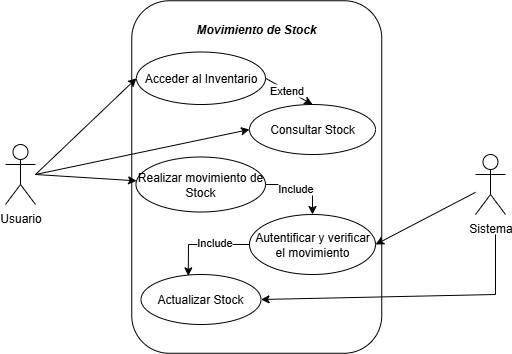

The diagram above was exported from draw.io. Its source (the exported page's mxGraphModel, read from the mxfile embedded in the PNG):
<mxGraphModel dx="1026" dy="561" grid="1" gridSize="10" guides="1" tooltips="1" connect="1" arrows="1" fold="1" page="1" pageScale="1" pageWidth="827" pageHeight="1169" math="0" shadow="0">
  <root>
    <mxCell id="0" />
    <mxCell id="1" parent="0" />
    <mxCell id="lp8M1QK4Nad2w-IisLnS-1" value="" style="rounded=1;whiteSpace=wrap;html=1;rotation=90;" vertex="1" parent="1">
      <mxGeometry x="245" y="257.5" width="352.5" height="250" as="geometry" />
    </mxCell>
    <mxCell id="lp8M1QK4Nad2w-IisLnS-2" value="Usuario" style="shape=umlActor;verticalLabelPosition=bottom;verticalAlign=top;html=1;outlineConnect=0;" vertex="1" parent="1">
      <mxGeometry x="170" y="350" width="30" height="60" as="geometry" />
    </mxCell>
    <mxCell id="lp8M1QK4Nad2w-IisLnS-3" value="Sistema" style="shape=umlActor;verticalLabelPosition=bottom;verticalAlign=top;html=1;outlineConnect=0;" vertex="1" parent="1">
      <mxGeometry x="640" y="360" width="30" height="60" as="geometry" />
    </mxCell>
    <mxCell id="lp8M1QK4Nad2w-IisLnS-4" value="Acceder al Inventario" style="ellipse;whiteSpace=wrap;html=1;" vertex="1" parent="1">
      <mxGeometry x="301" y="257.5" width="129" height="52.5" as="geometry" />
    </mxCell>
    <mxCell id="lp8M1QK4Nad2w-IisLnS-5" value="Consultar Stock" style="ellipse;whiteSpace=wrap;html=1;" vertex="1" parent="1">
      <mxGeometry x="414" y="310" width="126" height="50" as="geometry" />
    </mxCell>
    <mxCell id="lp8M1QK4Nad2w-IisLnS-6" value="Realizar movimiento de Stock" style="ellipse;whiteSpace=wrap;html=1;" vertex="1" parent="1">
      <mxGeometry x="300.5" y="362.5" width="129.5" height="55" as="geometry" />
    </mxCell>
    <mxCell id="lp8M1QK4Nad2w-IisLnS-7" value="Autentificar y verificar el movimiento&lt;span style=&quot;color: rgba(0, 0, 0, 0); font-family: monospace; font-size: 0px; text-align: start; text-wrap-mode: nowrap;&quot;&gt;%3CmxGraphModel%3E%3Croot%3E%3CmxCell%20id%3D%220%22%2F%3E%3CmxCell%20id%3D%221%22%20parent%3D%220%22%2F%3E%3CmxCell%20id%3D%222%22%20value%3D%22Consultar%20Stock%22%20style%3D%22ellipse%3BwhiteSpace%3Dwrap%3Bhtml%3D1%3B%22%20vertex%3D%221%22%20parent%3D%221%22%3E%3CmxGeometry%20x%3D%22450%22%20y%3D%22330%22%20width%3D%2290%22%20height%3D%2240%22%20as%3D%22geometry%22%2F%3E%3C%2FmxCell%3E%3C%2Froot%3E%3C%2FmxGraphModel%3E&lt;/span&gt;" style="ellipse;whiteSpace=wrap;html=1;" vertex="1" parent="1">
      <mxGeometry x="414" y="420" width="126" height="60" as="geometry" />
    </mxCell>
    <mxCell id="lp8M1QK4Nad2w-IisLnS-8" value="Actualizar Stock" style="ellipse;whiteSpace=wrap;html=1;" vertex="1" parent="1">
      <mxGeometry x="305.5" y="480" width="120" height="50" as="geometry" />
    </mxCell>
    <mxCell id="lp8M1QK4Nad2w-IisLnS-10" value="&lt;b&gt;&lt;i&gt;Movimiento de Stock&lt;/i&gt;&lt;/b&gt;" style="text;html=1;align=center;verticalAlign=middle;whiteSpace=wrap;rounded=0;" vertex="1" parent="1">
      <mxGeometry x="347.19" y="220" width="148.12" height="30" as="geometry" />
    </mxCell>
    <mxCell id="lp8M1QK4Nad2w-IisLnS-11" value="" style="endArrow=classic;html=1;rounded=0;entryX=0;entryY=0.5;entryDx=0;entryDy=0;" edge="1" parent="1" target="lp8M1QK4Nad2w-IisLnS-4">
      <mxGeometry width="50" height="50" relative="1" as="geometry">
        <mxPoint x="200" y="380" as="sourcePoint" />
        <mxPoint x="210" y="410" as="targetPoint" />
      </mxGeometry>
    </mxCell>
    <mxCell id="lp8M1QK4Nad2w-IisLnS-12" value="" style="endArrow=classic;html=1;rounded=0;" edge="1" parent="1" target="lp8M1QK4Nad2w-IisLnS-6">
      <mxGeometry width="50" height="50" relative="1" as="geometry">
        <mxPoint x="200" y="380" as="sourcePoint" />
        <mxPoint x="331" y="340" as="targetPoint" />
      </mxGeometry>
    </mxCell>
    <mxCell id="lp8M1QK4Nad2w-IisLnS-13" value="" style="endArrow=classic;html=1;rounded=0;entryX=0;entryY=0.5;entryDx=0;entryDy=0;" edge="1" parent="1" target="lp8M1QK4Nad2w-IisLnS-5">
      <mxGeometry width="50" height="50" relative="1" as="geometry">
        <mxPoint x="200" y="380" as="sourcePoint" />
        <mxPoint x="210" y="410" as="targetPoint" />
      </mxGeometry>
    </mxCell>
    <mxCell id="lp8M1QK4Nad2w-IisLnS-14" value="" style="endArrow=classic;html=1;rounded=0;entryX=1;entryY=0.5;entryDx=0;entryDy=0;" edge="1" parent="1" source="lp8M1QK4Nad2w-IisLnS-3" target="lp8M1QK4Nad2w-IisLnS-7">
      <mxGeometry width="50" height="50" relative="1" as="geometry">
        <mxPoint x="160" y="460" as="sourcePoint" />
        <mxPoint x="210" y="410" as="targetPoint" />
      </mxGeometry>
    </mxCell>
    <mxCell id="lp8M1QK4Nad2w-IisLnS-15" value="" style="endArrow=classic;html=1;rounded=0;entryX=1;entryY=0.5;entryDx=0;entryDy=0;" edge="1" parent="1" target="lp8M1QK4Nad2w-IisLnS-8">
      <mxGeometry width="50" height="50" relative="1" as="geometry">
        <mxPoint x="660" y="440" as="sourcePoint" />
        <mxPoint x="210" y="410" as="targetPoint" />
        <Array as="points">
          <mxPoint x="660" y="500" />
        </Array>
      </mxGeometry>
    </mxCell>
    <mxCell id="lp8M1QK4Nad2w-IisLnS-16" value="" style="endArrow=classic;html=1;rounded=0;exitX=1;exitY=0.5;exitDx=0;exitDy=0;entryX=0.5;entryY=0;entryDx=0;entryDy=0;" edge="1" parent="1" source="lp8M1QK4Nad2w-IisLnS-4" target="lp8M1QK4Nad2w-IisLnS-5">
      <mxGeometry width="50" height="50" relative="1" as="geometry">
        <mxPoint x="160" y="460" as="sourcePoint" />
        <mxPoint x="210" y="410" as="targetPoint" />
      </mxGeometry>
    </mxCell>
    <mxCell id="lp8M1QK4Nad2w-IisLnS-17" value="Extend" style="edgeLabel;html=1;align=center;verticalAlign=middle;resizable=0;points=[];" vertex="1" connectable="0" parent="lp8M1QK4Nad2w-IisLnS-16">
      <mxGeometry x="-0.1237" relative="1" as="geometry">
        <mxPoint as="offset" />
      </mxGeometry>
    </mxCell>
    <mxCell id="lp8M1QK4Nad2w-IisLnS-18" value="" style="endArrow=classic;html=1;rounded=0;exitX=1;exitY=0.5;exitDx=0;exitDy=0;entryX=0.5;entryY=0;entryDx=0;entryDy=0;" edge="1" parent="1" source="lp8M1QK4Nad2w-IisLnS-6" target="lp8M1QK4Nad2w-IisLnS-7">
      <mxGeometry width="50" height="50" relative="1" as="geometry">
        <mxPoint x="160" y="460" as="sourcePoint" />
        <mxPoint x="210" y="410" as="targetPoint" />
        <Array as="points">
          <mxPoint x="477" y="390" />
        </Array>
      </mxGeometry>
    </mxCell>
    <mxCell id="lp8M1QK4Nad2w-IisLnS-19" value="Include" style="edgeLabel;html=1;align=center;verticalAlign=middle;resizable=0;points=[];" vertex="1" connectable="0" parent="lp8M1QK4Nad2w-IisLnS-18">
      <mxGeometry x="-0.2238" y="-3" relative="1" as="geometry">
        <mxPoint as="offset" />
      </mxGeometry>
    </mxCell>
    <mxCell id="lp8M1QK4Nad2w-IisLnS-20" value="" style="endArrow=classic;html=1;rounded=0;exitX=0;exitY=0.5;exitDx=0;exitDy=0;entryX=0.394;entryY=0.027;entryDx=0;entryDy=0;entryPerimeter=0;" edge="1" parent="1" source="lp8M1QK4Nad2w-IisLnS-7" target="lp8M1QK4Nad2w-IisLnS-8">
      <mxGeometry width="50" height="50" relative="1" as="geometry">
        <mxPoint x="510" y="400" as="sourcePoint" />
        <mxPoint x="557" y="430" as="targetPoint" />
        <Array as="points">
          <mxPoint x="353" y="450" />
        </Array>
      </mxGeometry>
    </mxCell>
    <mxCell id="lp8M1QK4Nad2w-IisLnS-21" value="Include" style="edgeLabel;html=1;align=center;verticalAlign=middle;resizable=0;points=[];" vertex="1" connectable="0" parent="lp8M1QK4Nad2w-IisLnS-20">
      <mxGeometry x="-0.2238" y="-3" relative="1" as="geometry">
        <mxPoint as="offset" />
      </mxGeometry>
    </mxCell>
  </root>
</mxGraphModel>